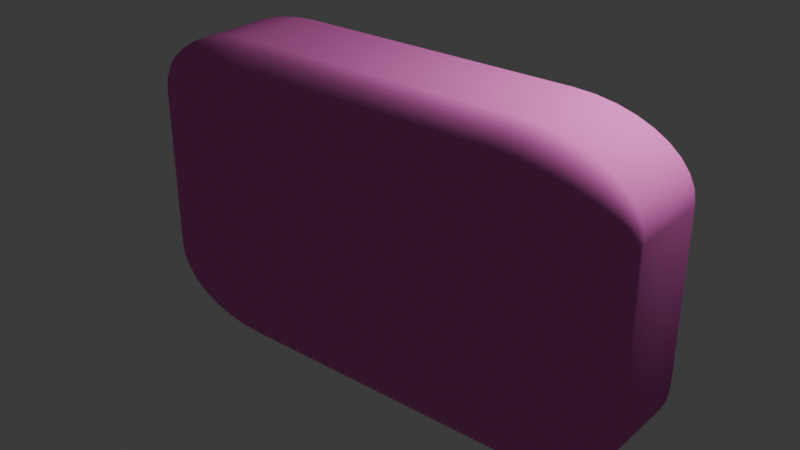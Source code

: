 # Source: SoapBar.blend  (saved by Blender 5.0.119; exported with 4.5.12 LTS)
import bpy
from mathutils import Matrix  # noqa: F401  (used for matrix-valued properties, if any)

bpy.ops.wm.read_factory_settings(use_empty=True)
scene = bpy.context.scene
scene.name = 'Scene'

# ---- collections
col_collection = bpy.data.collections.new('Collection'); scene.collection.children.link(col_collection)

# ---- materials (node trees are filled in below, after node groups)
mat_material_001 = bpy.data.materials.new('Material.001')

# ---- node groups
ng_smooth_by_angle = bpy.data.node_groups.new('Smooth by Angle', 'GeometryNodeTree')
_s = ng_smooth_by_angle.interface.new_socket(name='Mesh', in_out='OUTPUT', socket_type='NodeSocketGeometry')
_s = ng_smooth_by_angle.interface.new_socket(name='Mesh', in_out='INPUT', socket_type='NodeSocketGeometry')
_s = ng_smooth_by_angle.interface.new_socket(name='Angle', in_out='INPUT', socket_type='NodeSocketFloat')
_s.subtype = 'ANGLE'
_s.default_value = 0.5236
_s.min_value = 0.0
_s.max_value = 3.142
_s.description = 'Maximum face angle for smooth edges'
_s = ng_smooth_by_angle.interface.new_socket(name='Ignore Sharpness', in_out='INPUT', socket_type='NodeSocketBool')
_s.force_non_field = True
ng_smooth_by_angle.is_modifier = True
_N = ng_smooth_by_angle.nodes; _L = ng_smooth_by_angle.links
n0 = _N.new('GeometryNodeSetShadeSmooth'); n0.name = 'Set Shade Smooth'; n0.location = (120, -80)
n0.domain = 'EDGE'
n1 = _N.new('GeometryNodeSetShadeSmooth'); n1.name = 'Set Shade Smooth.001'; n1.location = (300, -80)
n2 = _N.new('NodeGroupOutput'); n2.name = 'Group Output'; n2.location = (480, -80)
n3 = _N.new('GeometryNodeInputMeshEdgeAngle'); n3.name = 'Edge Angle'; n3.location = (-440, -240)
n4 = _N.new('NodeGroupInput'); n4.name = 'Group Input'; n4.location = (-80, -80)
n5 = _N.new('GeometryNodeInputEdgeSmooth'); n5.name = 'Is Edge Smooth'; n5.location = (-260, -120)
n6 = _N.new('GeometryNodeInputShadeSmooth'); n6.name = 'Is Shade Smooth'; n6.location = (-440, -397)
n7 = _N.new('FunctionNodeCompare'); n7.name = 'Compare'; n7.location = (-260, -260)
n7.operation = 'LESS_EQUAL'
n7.inputs[6].default_value = (0.0, 0.0, 0.0, 0.0)
n7.inputs[7].default_value = (0.0, 0.0, 0.0, 0.0)
n8 = _N.new('FunctionNodeBooleanMath'); n8.name = 'Boolean Math.001'; n8.location = (-80, -260)
n9 = _N.new('NodeGroupInput'); n9.name = 'Group Input.001'; n9.location = (-440, -329)
n10 = _N.new('NodeGroupInput'); n10.name = 'Group Input.002'; n10.location = (-259, -189)
n11 = _N.new('FunctionNodeBooleanMath'); n11.name = 'Boolean Math'; n11.location = (-80, -149)
n11.operation = 'OR'
n12 = _N.new('FunctionNodeBooleanMath'); n12.name = 'Boolean Math.002'; n12.location = (-260, -380)
n12.operation = 'OR'
n13 = _N.new('NodeGroupInput'); n13.name = 'Group Input.003'; n13.location = (-440, -460)
_L.new(n3.outputs[0], n7.inputs[0])
_L.new(n1.outputs[0], n2.inputs[0])
_L.new(n9.outputs[1], n7.inputs[1])
_L.new(n7.outputs[0], n8.inputs[0])
_L.new(n4.outputs[0], n0.inputs[0])
_L.new(n0.outputs[0], n1.inputs[0])
_L.new(n8.outputs[0], n0.inputs[2])
_L.new(n10.outputs[2], n11.inputs[1])
_L.new(n5.outputs[0], n11.inputs[0])
_L.new(n11.outputs[0], n0.inputs[1])
_L.new(n13.outputs[2], n12.inputs[1])
_L.new(n6.outputs[0], n12.inputs[0])
_L.new(n12.outputs[0], n8.inputs[1])
n2.is_active_output = True

# ---- material node trees
mat_material_001.use_nodes = True; mat_material_001.node_tree.nodes.clear()
_N = mat_material_001.node_tree.nodes; _L = mat_material_001.node_tree.links
n0 = _N.new('ShaderNodeBsdfPrincipled'); n0.name = 'Principled BSDF'; n0.location = (-200, 100)
n0.inputs[0].default_value = (0.8, 0.1721, 0.5659, 1.0)
n0.inputs[2].default_value = 0.4062
n0.inputs[3].default_value = 1.0
n0.inputs[19].default_value = 1.0
n0.inputs[20].default_value = 1.0
n0.inputs[21].default_value = 1.0
n1 = _N.new('ShaderNodeOutputMaterial'); n1.name = 'Material Output'; n1.location = (200, 100)
_L.new(n0.outputs[0], n1.inputs[0])
n1.is_active_output = True

# ---- world
world_world = bpy.data.worlds.new('World'); scene.world = world_world
world_world.use_nodes = True; world_world.node_tree.nodes.clear()
_N = world_world.node_tree.nodes; _L = world_world.node_tree.links
n0 = _N.new('ShaderNodeOutputWorld'); n0.name = 'World Output'; n0.location = (200, 100)
n1 = _N.new('ShaderNodeBackground'); n1.name = 'Background'; n1.location = (-200, 100)
n1.inputs[0].default_value = (0.05088, 0.05088, 0.05088, 1.0)
_L.new(n1.outputs[0], n0.inputs[0])
n0.is_active_output = True
world_world.color = (0.05088, 0.05088, 0.05088)
world_world.sun_shadow_jitter_overblur = 0.0

# ---- lights
light_light = bpy.data.lights.new('Light', 'POINT')
light_light.energy = 1000.0
light_light.shadow_soft_size = 0.1

# ---- meshes
me_cube_001 = bpy.data.meshes.new('Cube.001')
me_cube_001.from_pydata([(-1.0, -1.0, -1.0), (-1.0, -1.0, 1.0), (-1.0, 1.0, -1.0), (-1.0, 1.0, 1.0), (1.0, -1.0, -1.0), (1.0, -1.0, 1.0), (1.0, 1.0, -1.0), (1.0, 1.0, 1.0)], [], [(0, 1, 3, 2), (2, 3, 7, 6), (6, 7, 5, 4), (4, 5, 1, 0), (2, 6, 4, 0), (7, 3, 1, 5)])
me_cube_001.polygons.foreach_set('use_smooth', [True] * 6)
_uv = me_cube_001.uv_layers.new(name='UVMap')
_uv.uv.foreach_set('vector', [0.375, 0.0, 0.625, 0.0, 0.625, 0.25, 0.375, 0.25, 0.375, 0.25, 0.625, 0.25, 0.625, 0.5, 0.375, 0.5, 0.375, 0.5, 0.625, 0.5, 0.625, 0.75, 0.375, 0.75, 0.375, 0.75, 0.625, 0.75, 0.625, 1.0, 0.375, 1.0, 0.125, 0.5, 0.375, 0.5, 0.375, 0.75, 0.125, 0.75, 0.625, 0.5, 0.875, 0.5, 0.875, 0.75, 0.625, 0.75])
me_cube_001.materials.append(mat_material_001)
me_cube_001.update()

# ---- curves / text
txt_text = bpy.data.curves.new('Text', 'FONT')
txt_text.dimensions = '2D'
txt_text.body = 'SOAP'
txt_text.materials.append(mat_material_001)
txt_text.bevel_depth = 0.08
txt_text.offset_x = -1.244
txt_text.offset_y = -0.341

# ---- objects
ob_light = bpy.data.objects.new('Light', light_light)
ob_cube = bpy.data.objects.new('Cube', me_cube_001)
ob_text = bpy.data.objects.new('Text', txt_text)

# ---- transforms, parenting, visibility, modifiers, constraints
ob_light.location = (4.076, 1.005, 5.904)
ob_light.rotation_euler = (0.6503, 0.05522, 1.866)
ob_light.lock_rotations_4d = False
ob_light.empty_display_type = 'ARROWS'
ob_light.color = (0.0, 0.0, 0.0, 0.0)
ob_light.lineart.crease_threshold = 0.0
ob_cube.location = (0.0, 0.0, 0.0)
ob_cube.scale = (3.7, 1.0, 2.2)
_m = ob_cube.modifiers.new('Bevel', 'BEVEL')
_m.width = 22.51
_m.width_pct = 22.51
_m.segments = 9
_m.offset_type = 'PERCENT'
_m = ob_cube.modifiers.new('Smooth by Angle', 'NODES')
_m.node_group = ng_smooth_by_angle
_gi = [s.identifier for s in ng_smooth_by_angle.interface.items_tree if s.item_type == 'SOCKET' and s.in_out == 'INPUT']
_m[_gi[1]] = 0.7819  # Angle
_m.use_pin_to_last = True
_m.show_group_selector = False
ob_text.location = (0.0, 1.0, 0.0)
ob_text.rotation_euler = (-1.571, -0.0, 0.0)

# ---- collection membership
col_collection.objects.link(ob_light)
col_collection.objects.link(ob_cube)
col_collection.objects.link(ob_text)

# ---- scene / render settings (as saved in the file)
scene.frame_start = 1; scene.frame_end = 250; scene.frame_set(1)
scene.render.engine = 'BLENDER_EEVEE_NEXT'
scene.render.bake_bias = 0.0
scene.render.bake_samples = 0
scene.cycles.sampling_pattern = 'TABULATED_SOBOL'
scene.eevee.use_volume_custom_range = False
bpy.context.view_layer.update()

# ---- added for rendering (the .blend has no active camera): camera
cam_auto = bpy.data.cameras.new('AutoCamera')
cam_auto.lens = 50.0
cam_auto.sensor_width = 36.0
cam_auto.clip_end = 1000.0
ob_auto_camera = bpy.data.objects.new('AutoCamera', cam_auto)
scene.collection.objects.link(ob_auto_camera)
ob_auto_camera.location = (8.17765, -9.81317, 6.54212)
ob_auto_camera.rotation_euler = (1.09748, -7.21219e-08, 0.694738)
scene.camera = ob_auto_camera
bpy.context.view_layer.update()

